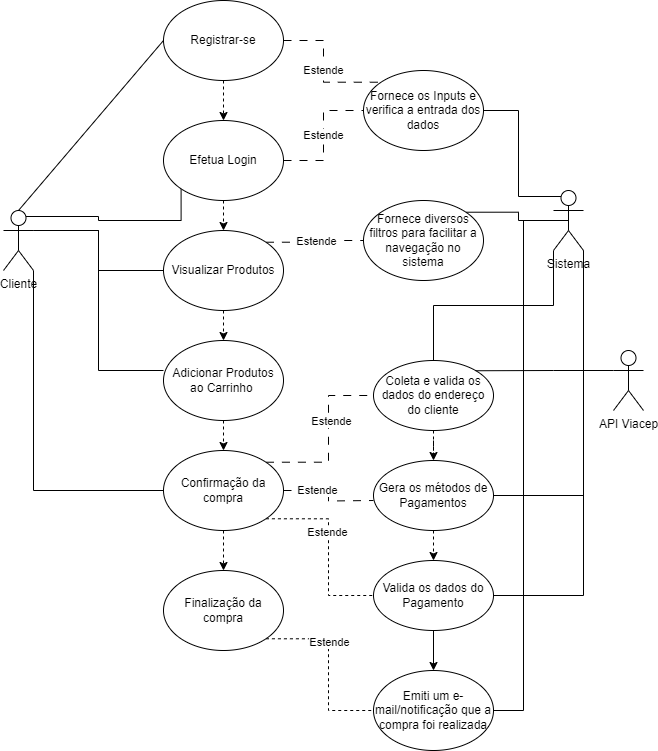

The diagram above was exported from draw.io. Its source (the exported page's mxGraphModel, read from the mxfile embedded in the PNG):
<mxGraphModel dx="794" dy="420" grid="1" gridSize="10" guides="1" tooltips="1" connect="1" arrows="1" fold="1" page="1" pageScale="1" pageWidth="850" pageHeight="1100" math="0" shadow="0">
  <root>
    <mxCell id="0" />
    <mxCell id="1" parent="0" />
    <mxCell id="dpvxnjTEiurO0wa9xsfV-7" style="rounded=0;orthogonalLoop=1;jettySize=auto;html=1;exitX=0.5;exitY=0;exitDx=0;exitDy=0;exitPerimeter=0;entryX=0;entryY=0.5;entryDx=0;entryDy=0;endArrow=none;endFill=0;" parent="1" source="dpvxnjTEiurO0wa9xsfV-1" target="dpvxnjTEiurO0wa9xsfV-2" edge="1">
      <mxGeometry relative="1" as="geometry" />
    </mxCell>
    <mxCell id="dpvxnjTEiurO0wa9xsfV-8" style="edgeStyle=orthogonalEdgeStyle;rounded=0;orthogonalLoop=1;jettySize=auto;html=1;exitX=0.75;exitY=0.1;exitDx=0;exitDy=0;exitPerimeter=0;entryX=0;entryY=0;entryDx=0;entryDy=0;" parent="1" source="dpvxnjTEiurO0wa9xsfV-1" target="dpvxnjTEiurO0wa9xsfV-4" edge="1">
      <mxGeometry relative="1" as="geometry" />
    </mxCell>
    <mxCell id="dpvxnjTEiurO0wa9xsfV-14" style="edgeStyle=orthogonalEdgeStyle;rounded=0;orthogonalLoop=1;jettySize=auto;html=1;exitX=1;exitY=0.3333333333333333;exitDx=0;exitDy=0;exitPerimeter=0;entryX=0;entryY=0.5;entryDx=0;entryDy=0;endArrow=none;endFill=0;" parent="1" source="dpvxnjTEiurO0wa9xsfV-1" target="dpvxnjTEiurO0wa9xsfV-10" edge="1">
      <mxGeometry relative="1" as="geometry" />
    </mxCell>
    <mxCell id="dpvxnjTEiurO0wa9xsfV-19" style="edgeStyle=orthogonalEdgeStyle;rounded=0;orthogonalLoop=1;jettySize=auto;html=1;exitX=1;exitY=1;exitDx=0;exitDy=0;exitPerimeter=0;entryX=0;entryY=0.5;entryDx=0;entryDy=0;endArrow=none;endFill=0;" parent="1" source="dpvxnjTEiurO0wa9xsfV-1" target="dpvxnjTEiurO0wa9xsfV-16" edge="1">
      <mxGeometry relative="1" as="geometry" />
    </mxCell>
    <mxCell id="dpvxnjTEiurO0wa9xsfV-1" value="Cliente" style="shape=umlActor;verticalLabelPosition=bottom;verticalAlign=top;html=1;outlineConnect=0;" parent="1" vertex="1">
      <mxGeometry x="60" y="460" width="30" height="60" as="geometry" />
    </mxCell>
    <mxCell id="dpvxnjTEiurO0wa9xsfV-9" style="edgeStyle=orthogonalEdgeStyle;rounded=0;orthogonalLoop=1;jettySize=auto;html=1;exitX=0.5;exitY=1;exitDx=0;exitDy=0;entryX=0.5;entryY=0;entryDx=0;entryDy=0;dashed=1;" parent="1" source="dpvxnjTEiurO0wa9xsfV-2" target="dpvxnjTEiurO0wa9xsfV-4" edge="1">
      <mxGeometry relative="1" as="geometry" />
    </mxCell>
    <mxCell id="dpvxnjTEiurO0wa9xsfV-23" value="Estende" style="edgeStyle=orthogonalEdgeStyle;rounded=0;orthogonalLoop=1;jettySize=auto;html=1;exitX=1;exitY=0.5;exitDx=0;exitDy=0;entryX=0;entryY=0;entryDx=0;entryDy=0;dashed=1;dashPattern=8 8;endArrow=none;endFill=0;" parent="1" source="dpvxnjTEiurO0wa9xsfV-2" target="dpvxnjTEiurO0wa9xsfV-21" edge="1">
      <mxGeometry relative="1" as="geometry" />
    </mxCell>
    <mxCell id="dpvxnjTEiurO0wa9xsfV-2" value="Registrar-se" style="ellipse;whiteSpace=wrap;html=1;" parent="1" vertex="1">
      <mxGeometry x="220" y="250" width="120" height="80" as="geometry" />
    </mxCell>
    <mxCell id="dpvxnjTEiurO0wa9xsfV-11" style="edgeStyle=orthogonalEdgeStyle;rounded=0;orthogonalLoop=1;jettySize=auto;html=1;exitX=0.5;exitY=1;exitDx=0;exitDy=0;entryX=0.5;entryY=0;entryDx=0;entryDy=0;dashed=1;" parent="1" source="dpvxnjTEiurO0wa9xsfV-4" target="dpvxnjTEiurO0wa9xsfV-10" edge="1">
      <mxGeometry relative="1" as="geometry" />
    </mxCell>
    <mxCell id="dpvxnjTEiurO0wa9xsfV-24" value="Estende" style="edgeStyle=orthogonalEdgeStyle;rounded=0;orthogonalLoop=1;jettySize=auto;html=1;exitX=1;exitY=0.5;exitDx=0;exitDy=0;dashed=1;dashPattern=8 8;endArrow=none;endFill=0;" parent="1" source="dpvxnjTEiurO0wa9xsfV-4" target="dpvxnjTEiurO0wa9xsfV-21" edge="1">
      <mxGeometry relative="1" as="geometry" />
    </mxCell>
    <mxCell id="dpvxnjTEiurO0wa9xsfV-4" value="Efetua Login" style="ellipse;whiteSpace=wrap;html=1;" parent="1" vertex="1">
      <mxGeometry x="220" y="370" width="120" height="80" as="geometry" />
    </mxCell>
    <mxCell id="dpvxnjTEiurO0wa9xsfV-13" style="edgeStyle=orthogonalEdgeStyle;rounded=0;orthogonalLoop=1;jettySize=auto;html=1;exitX=0.5;exitY=1;exitDx=0;exitDy=0;entryX=0.5;entryY=0;entryDx=0;entryDy=0;dashed=1;" parent="1" source="dpvxnjTEiurO0wa9xsfV-10" target="dpvxnjTEiurO0wa9xsfV-12" edge="1">
      <mxGeometry relative="1" as="geometry" />
    </mxCell>
    <mxCell id="dpvxnjTEiurO0wa9xsfV-28" style="edgeStyle=orthogonalEdgeStyle;rounded=0;orthogonalLoop=1;jettySize=auto;html=1;exitX=1;exitY=0;exitDx=0;exitDy=0;entryX=0;entryY=0.5;entryDx=0;entryDy=0;dashed=1;endArrow=none;endFill=0;dashPattern=8 8;" parent="1" source="dpvxnjTEiurO0wa9xsfV-10" target="dpvxnjTEiurO0wa9xsfV-25" edge="1">
      <mxGeometry relative="1" as="geometry" />
    </mxCell>
    <mxCell id="dpvxnjTEiurO0wa9xsfV-29" value="Estende" style="edgeLabel;html=1;align=center;verticalAlign=middle;resizable=0;points=[];" parent="dpvxnjTEiurO0wa9xsfV-28" vertex="1" connectable="0">
      <mxGeometry x="-0.0012" y="1" relative="1" as="geometry">
        <mxPoint as="offset" />
      </mxGeometry>
    </mxCell>
    <mxCell id="dpvxnjTEiurO0wa9xsfV-10" value="Visualizar Produtos" style="ellipse;whiteSpace=wrap;html=1;" parent="1" vertex="1">
      <mxGeometry x="220" y="480" width="120" height="80" as="geometry" />
    </mxCell>
    <mxCell id="dpvxnjTEiurO0wa9xsfV-17" style="edgeStyle=orthogonalEdgeStyle;rounded=0;orthogonalLoop=1;jettySize=auto;html=1;exitX=0.5;exitY=1;exitDx=0;exitDy=0;entryX=0.5;entryY=0;entryDx=0;entryDy=0;dashed=1;" parent="1" source="dpvxnjTEiurO0wa9xsfV-12" target="dpvxnjTEiurO0wa9xsfV-16" edge="1">
      <mxGeometry relative="1" as="geometry" />
    </mxCell>
    <mxCell id="dpvxnjTEiurO0wa9xsfV-12" value="Adicionar Produtos ao Carrinho&amp;nbsp;" style="ellipse;whiteSpace=wrap;html=1;" parent="1" vertex="1">
      <mxGeometry x="220" y="590" width="120" height="80" as="geometry" />
    </mxCell>
    <mxCell id="dpvxnjTEiurO0wa9xsfV-15" style="edgeStyle=orthogonalEdgeStyle;rounded=0;orthogonalLoop=1;jettySize=auto;html=1;exitX=1;exitY=0.3333333333333333;exitDx=0;exitDy=0;exitPerimeter=0;entryX=0;entryY=0.375;entryDx=0;entryDy=0;entryPerimeter=0;endArrow=none;endFill=0;" parent="1" source="dpvxnjTEiurO0wa9xsfV-1" target="dpvxnjTEiurO0wa9xsfV-12" edge="1">
      <mxGeometry relative="1" as="geometry" />
    </mxCell>
    <mxCell id="dpvxnjTEiurO0wa9xsfV-32" style="edgeStyle=orthogonalEdgeStyle;rounded=0;orthogonalLoop=1;jettySize=auto;html=1;exitX=1;exitY=0;exitDx=0;exitDy=0;entryX=0;entryY=0.5;entryDx=0;entryDy=0;dashed=1;endArrow=none;endFill=0;dashPattern=8 8;" parent="1" source="dpvxnjTEiurO0wa9xsfV-16" target="dpvxnjTEiurO0wa9xsfV-30" edge="1">
      <mxGeometry relative="1" as="geometry" />
    </mxCell>
    <mxCell id="dpvxnjTEiurO0wa9xsfV-38" value="Text" style="edgeLabel;html=1;align=center;verticalAlign=middle;resizable=0;points=[];" parent="dpvxnjTEiurO0wa9xsfV-32" vertex="1" connectable="0">
      <mxGeometry x="0.2196" y="1" relative="1" as="geometry">
        <mxPoint as="offset" />
      </mxGeometry>
    </mxCell>
    <mxCell id="dpvxnjTEiurO0wa9xsfV-39" value="Estende" style="edgeLabel;html=1;align=center;verticalAlign=middle;resizable=0;points=[];" parent="dpvxnjTEiurO0wa9xsfV-32" vertex="1" connectable="0">
      <mxGeometry x="0.1967" y="-2" relative="1" as="geometry">
        <mxPoint as="offset" />
      </mxGeometry>
    </mxCell>
    <mxCell id="dpvxnjTEiurO0wa9xsfV-37" style="edgeStyle=orthogonalEdgeStyle;rounded=0;orthogonalLoop=1;jettySize=auto;html=1;exitX=1;exitY=0.5;exitDx=0;exitDy=0;dashed=1;dashPattern=8 8;endArrow=none;endFill=0;" parent="1" source="dpvxnjTEiurO0wa9xsfV-16" edge="1">
      <mxGeometry relative="1" as="geometry">
        <mxPoint x="430" y="750" as="targetPoint" />
      </mxGeometry>
    </mxCell>
    <mxCell id="dpvxnjTEiurO0wa9xsfV-40" value="Estende" style="edgeLabel;html=1;align=center;verticalAlign=middle;resizable=0;points=[];" parent="dpvxnjTEiurO0wa9xsfV-37" vertex="1" connectable="0">
      <mxGeometry x="-0.34" y="1" relative="1" as="geometry">
        <mxPoint as="offset" />
      </mxGeometry>
    </mxCell>
    <mxCell id="dpvxnjTEiurO0wa9xsfV-45" style="edgeStyle=orthogonalEdgeStyle;rounded=0;orthogonalLoop=1;jettySize=auto;html=1;exitX=1;exitY=1;exitDx=0;exitDy=0;entryX=0;entryY=0.5;entryDx=0;entryDy=0;endArrow=none;endFill=0;dashed=1;" parent="1" source="dpvxnjTEiurO0wa9xsfV-16" target="dpvxnjTEiurO0wa9xsfV-42" edge="1">
      <mxGeometry relative="1" as="geometry" />
    </mxCell>
    <mxCell id="dpvxnjTEiurO0wa9xsfV-46" value="Estende" style="edgeLabel;html=1;align=center;verticalAlign=middle;resizable=0;points=[];" parent="dpvxnjTEiurO0wa9xsfV-45" vertex="1" connectable="0">
      <mxGeometry x="-0.1722" y="-2" relative="1" as="geometry">
        <mxPoint as="offset" />
      </mxGeometry>
    </mxCell>
    <mxCell id="dpvxnjTEiurO0wa9xsfV-48" style="edgeStyle=orthogonalEdgeStyle;rounded=0;orthogonalLoop=1;jettySize=auto;html=1;exitX=0.5;exitY=1;exitDx=0;exitDy=0;dashed=1;" parent="1" source="dpvxnjTEiurO0wa9xsfV-16" target="dpvxnjTEiurO0wa9xsfV-47" edge="1">
      <mxGeometry relative="1" as="geometry" />
    </mxCell>
    <mxCell id="dpvxnjTEiurO0wa9xsfV-16" value="Confirmação da compra" style="ellipse;whiteSpace=wrap;html=1;" parent="1" vertex="1">
      <mxGeometry x="220" y="700" width="120" height="80" as="geometry" />
    </mxCell>
    <mxCell id="dpvxnjTEiurO0wa9xsfV-22" style="edgeStyle=orthogonalEdgeStyle;rounded=0;orthogonalLoop=1;jettySize=auto;html=1;exitX=0.25;exitY=0.1;exitDx=0;exitDy=0;exitPerimeter=0;entryX=1;entryY=0.5;entryDx=0;entryDy=0;endArrow=none;endFill=0;" parent="1" source="dpvxnjTEiurO0wa9xsfV-20" target="dpvxnjTEiurO0wa9xsfV-21" edge="1">
      <mxGeometry relative="1" as="geometry" />
    </mxCell>
    <mxCell id="dpvxnjTEiurO0wa9xsfV-26" style="edgeStyle=orthogonalEdgeStyle;rounded=0;orthogonalLoop=1;jettySize=auto;html=1;exitX=0.5;exitY=0.5;exitDx=0;exitDy=0;exitPerimeter=0;entryX=1;entryY=0;entryDx=0;entryDy=0;endArrow=none;endFill=0;" parent="1" source="dpvxnjTEiurO0wa9xsfV-20" target="dpvxnjTEiurO0wa9xsfV-25" edge="1">
      <mxGeometry relative="1" as="geometry" />
    </mxCell>
    <mxCell id="dpvxnjTEiurO0wa9xsfV-31" style="edgeStyle=orthogonalEdgeStyle;rounded=0;orthogonalLoop=1;jettySize=auto;html=1;exitX=0;exitY=1;exitDx=0;exitDy=0;exitPerimeter=0;endArrow=none;endFill=0;" parent="1" source="dpvxnjTEiurO0wa9xsfV-20" target="dpvxnjTEiurO0wa9xsfV-30" edge="1">
      <mxGeometry relative="1" as="geometry" />
    </mxCell>
    <mxCell id="dpvxnjTEiurO0wa9xsfV-36" style="edgeStyle=orthogonalEdgeStyle;rounded=0;orthogonalLoop=1;jettySize=auto;html=1;exitX=1;exitY=1;exitDx=0;exitDy=0;exitPerimeter=0;entryX=1;entryY=0.5;entryDx=0;entryDy=0;endArrow=none;endFill=0;" parent="1" source="dpvxnjTEiurO0wa9xsfV-20" target="dpvxnjTEiurO0wa9xsfV-35" edge="1">
      <mxGeometry relative="1" as="geometry" />
    </mxCell>
    <mxCell id="dpvxnjTEiurO0wa9xsfV-44" style="edgeStyle=orthogonalEdgeStyle;rounded=0;orthogonalLoop=1;jettySize=auto;html=1;exitX=1;exitY=1;exitDx=0;exitDy=0;exitPerimeter=0;entryX=1;entryY=0.5;entryDx=0;entryDy=0;endArrow=none;endFill=0;" parent="1" source="dpvxnjTEiurO0wa9xsfV-20" target="dpvxnjTEiurO0wa9xsfV-42" edge="1">
      <mxGeometry relative="1" as="geometry" />
    </mxCell>
    <mxCell id="dpvxnjTEiurO0wa9xsfV-51" style="edgeStyle=orthogonalEdgeStyle;rounded=0;orthogonalLoop=1;jettySize=auto;html=1;exitX=0.5;exitY=0.5;exitDx=0;exitDy=0;exitPerimeter=0;entryX=1;entryY=0.5;entryDx=0;entryDy=0;endArrow=none;endFill=0;" parent="1" source="dpvxnjTEiurO0wa9xsfV-20" target="dpvxnjTEiurO0wa9xsfV-49" edge="1">
      <mxGeometry relative="1" as="geometry" />
    </mxCell>
    <mxCell id="dpvxnjTEiurO0wa9xsfV-20" value="Sistema" style="shape=umlActor;verticalLabelPosition=bottom;verticalAlign=top;html=1;outlineConnect=0;" parent="1" vertex="1">
      <mxGeometry x="610" y="440" width="30" height="60" as="geometry" />
    </mxCell>
    <mxCell id="dpvxnjTEiurO0wa9xsfV-21" value="Fornece os Inputs e verifica a entrada dos dados" style="ellipse;whiteSpace=wrap;html=1;" parent="1" vertex="1">
      <mxGeometry x="420" y="320" width="120" height="80" as="geometry" />
    </mxCell>
    <mxCell id="dpvxnjTEiurO0wa9xsfV-25" value="Fornece diversos filtros para facilitar a navegação no sistema" style="ellipse;whiteSpace=wrap;html=1;" parent="1" vertex="1">
      <mxGeometry x="420" y="450" width="120" height="80" as="geometry" />
    </mxCell>
    <mxCell id="dpvxnjTEiurO0wa9xsfV-41" style="edgeStyle=orthogonalEdgeStyle;rounded=0;orthogonalLoop=1;jettySize=auto;html=1;exitX=0.5;exitY=1;exitDx=0;exitDy=0;dashed=1;" parent="1" source="dpvxnjTEiurO0wa9xsfV-30" target="dpvxnjTEiurO0wa9xsfV-35" edge="1">
      <mxGeometry relative="1" as="geometry" />
    </mxCell>
    <mxCell id="dpvxnjTEiurO0wa9xsfV-30" value="Coleta e valida os dados do endereço do cliente" style="ellipse;whiteSpace=wrap;html=1;" parent="1" vertex="1">
      <mxGeometry x="430" y="610" width="120" height="70" as="geometry" />
    </mxCell>
    <mxCell id="dpvxnjTEiurO0wa9xsfV-34" style="edgeStyle=orthogonalEdgeStyle;rounded=0;orthogonalLoop=1;jettySize=auto;html=1;exitX=0;exitY=0.3333333333333333;exitDx=0;exitDy=0;exitPerimeter=0;entryX=1;entryY=0;entryDx=0;entryDy=0;endArrow=none;endFill=0;" parent="1" source="dpvxnjTEiurO0wa9xsfV-33" target="dpvxnjTEiurO0wa9xsfV-30" edge="1">
      <mxGeometry relative="1" as="geometry" />
    </mxCell>
    <mxCell id="dpvxnjTEiurO0wa9xsfV-33" value="API Viacep" style="shape=umlActor;verticalLabelPosition=bottom;verticalAlign=top;html=1;outlineConnect=0;" parent="1" vertex="1">
      <mxGeometry x="670" y="600" width="30" height="60" as="geometry" />
    </mxCell>
    <mxCell id="dpvxnjTEiurO0wa9xsfV-43" style="edgeStyle=orthogonalEdgeStyle;rounded=0;orthogonalLoop=1;jettySize=auto;html=1;exitX=0.5;exitY=1;exitDx=0;exitDy=0;entryX=0.5;entryY=0;entryDx=0;entryDy=0;dashed=1;" parent="1" source="dpvxnjTEiurO0wa9xsfV-35" target="dpvxnjTEiurO0wa9xsfV-42" edge="1">
      <mxGeometry relative="1" as="geometry" />
    </mxCell>
    <mxCell id="dpvxnjTEiurO0wa9xsfV-35" value="Gera os métodos de Pagamentos" style="ellipse;whiteSpace=wrap;html=1;" parent="1" vertex="1">
      <mxGeometry x="430" y="710" width="120" height="70" as="geometry" />
    </mxCell>
    <mxCell id="dpvxnjTEiurO0wa9xsfV-50" style="edgeStyle=orthogonalEdgeStyle;rounded=0;orthogonalLoop=1;jettySize=auto;html=1;exitX=0.5;exitY=1;exitDx=0;exitDy=0;entryX=0.5;entryY=0;entryDx=0;entryDy=0;" parent="1" source="dpvxnjTEiurO0wa9xsfV-42" target="dpvxnjTEiurO0wa9xsfV-49" edge="1">
      <mxGeometry relative="1" as="geometry" />
    </mxCell>
    <mxCell id="dpvxnjTEiurO0wa9xsfV-42" value="Valida os dados do Pagamento" style="ellipse;whiteSpace=wrap;html=1;" parent="1" vertex="1">
      <mxGeometry x="430" y="810" width="120" height="70" as="geometry" />
    </mxCell>
    <mxCell id="dpvxnjTEiurO0wa9xsfV-52" style="edgeStyle=orthogonalEdgeStyle;rounded=0;orthogonalLoop=1;jettySize=auto;html=1;exitX=1;exitY=1;exitDx=0;exitDy=0;entryX=0;entryY=0.5;entryDx=0;entryDy=0;dashed=1;endArrow=none;endFill=0;" parent="1" source="dpvxnjTEiurO0wa9xsfV-47" target="dpvxnjTEiurO0wa9xsfV-49" edge="1">
      <mxGeometry relative="1" as="geometry" />
    </mxCell>
    <mxCell id="dpvxnjTEiurO0wa9xsfV-53" value="Estende" style="edgeLabel;html=1;align=center;verticalAlign=middle;resizable=0;points=[];" parent="dpvxnjTEiurO0wa9xsfV-52" vertex="1" connectable="0">
      <mxGeometry x="-0.2606" relative="1" as="geometry">
        <mxPoint as="offset" />
      </mxGeometry>
    </mxCell>
    <mxCell id="dpvxnjTEiurO0wa9xsfV-47" value="Finalização da compra" style="ellipse;whiteSpace=wrap;html=1;" parent="1" vertex="1">
      <mxGeometry x="220" y="820" width="120" height="80" as="geometry" />
    </mxCell>
    <mxCell id="dpvxnjTEiurO0wa9xsfV-49" value="Emiti um e-mail/notificação que a compra foi realizada" style="ellipse;whiteSpace=wrap;html=1;" parent="1" vertex="1">
      <mxGeometry x="430" y="920" width="120" height="80" as="geometry" />
    </mxCell>
  </root>
</mxGraphModel>